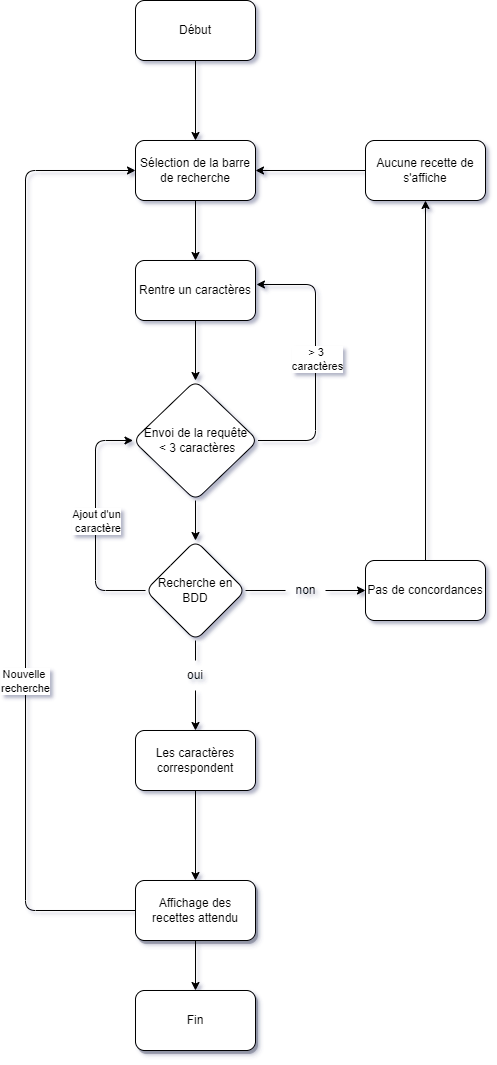

The diagram above was exported from draw.io. Its source (the exported page's mxGraphModel, read from the mxfile embedded in the PNG):
<mxGraphModel dx="1422" dy="715" grid="1" gridSize="10" guides="1" tooltips="1" connect="1" arrows="1" fold="1" page="1" pageScale="1" pageWidth="850" pageHeight="1100" math="0" shadow="1">
  <root>
    <mxCell id="0" />
    <mxCell id="1" parent="0" />
    <mxCell id="qpsQIhrVbgpQ0I8rqbvG-1" value="" style="edgeStyle=orthogonalEdgeStyle;orthogonalLoop=1;jettySize=auto;html=1;" parent="1" source="qpsQIhrVbgpQ0I8rqbvG-2" target="qpsQIhrVbgpQ0I8rqbvG-4" edge="1">
      <mxGeometry relative="1" as="geometry" />
    </mxCell>
    <mxCell id="qpsQIhrVbgpQ0I8rqbvG-2" value="Début" style="whiteSpace=wrap;html=1;rounded=1;" parent="1" vertex="1">
      <mxGeometry x="360" y="40" width="120" height="60" as="geometry" />
    </mxCell>
    <mxCell id="qpsQIhrVbgpQ0I8rqbvG-3" value="" style="edgeStyle=orthogonalEdgeStyle;orthogonalLoop=1;jettySize=auto;html=1;" parent="1" source="qpsQIhrVbgpQ0I8rqbvG-4" target="qpsQIhrVbgpQ0I8rqbvG-6" edge="1">
      <mxGeometry relative="1" as="geometry" />
    </mxCell>
    <mxCell id="qpsQIhrVbgpQ0I8rqbvG-4" value="Sélection de la barre de recherche" style="whiteSpace=wrap;html=1;rounded=1;" parent="1" vertex="1">
      <mxGeometry x="360" y="180" width="120" height="60" as="geometry" />
    </mxCell>
    <mxCell id="qpsQIhrVbgpQ0I8rqbvG-5" value="" style="edgeStyle=orthogonalEdgeStyle;orthogonalLoop=1;jettySize=auto;html=1;" parent="1" source="qpsQIhrVbgpQ0I8rqbvG-6" target="qpsQIhrVbgpQ0I8rqbvG-23" edge="1">
      <mxGeometry relative="1" as="geometry" />
    </mxCell>
    <mxCell id="qpsQIhrVbgpQ0I8rqbvG-6" value="Rentre un caractères" style="whiteSpace=wrap;html=1;rounded=1;" parent="1" vertex="1">
      <mxGeometry x="360" y="300" width="120" height="60" as="geometry" />
    </mxCell>
    <mxCell id="qpsQIhrVbgpQ0I8rqbvG-7" value="" style="edgeStyle=orthogonalEdgeStyle;orthogonalLoop=1;jettySize=auto;html=1;startArrow=none;" parent="1" source="qpsQIhrVbgpQ0I8rqbvG-26" target="qpsQIhrVbgpQ0I8rqbvG-13" edge="1">
      <mxGeometry relative="1" as="geometry" />
    </mxCell>
    <mxCell id="qpsQIhrVbgpQ0I8rqbvG-8" value="" style="edgeStyle=orthogonalEdgeStyle;orthogonalLoop=1;jettySize=auto;html=1;startArrow=none;" parent="1" source="qpsQIhrVbgpQ0I8rqbvG-24" edge="1">
      <mxGeometry relative="1" as="geometry">
        <Array as="points">
          <mxPoint x="510" y="630" />
          <mxPoint x="510" y="630" />
        </Array>
        <mxPoint x="590" y="630" as="targetPoint" />
      </mxGeometry>
    </mxCell>
    <mxCell id="qpsQIhrVbgpQ0I8rqbvG-9" value="" style="edgeStyle=orthogonalEdgeStyle;rounded=1;orthogonalLoop=1;jettySize=auto;html=1;entryX=0;entryY=0.5;entryDx=0;entryDy=0;" parent="1" source="qpsQIhrVbgpQ0I8rqbvG-11" target="qpsQIhrVbgpQ0I8rqbvG-23" edge="1">
      <mxGeometry relative="1" as="geometry">
        <mxPoint x="290" y="630" as="targetPoint" />
        <Array as="points">
          <mxPoint x="320" y="630" />
          <mxPoint x="320" y="480" />
        </Array>
      </mxGeometry>
    </mxCell>
    <mxCell id="qpsQIhrVbgpQ0I8rqbvG-10" value="Ajout d'un&lt;br&gt;&amp;nbsp;caractère" style="edgeLabel;html=1;align=center;verticalAlign=middle;resizable=0;points=[];" parent="qpsQIhrVbgpQ0I8rqbvG-9" connectable="0" vertex="1">
      <mxGeometry x="0.1692" y="8" relative="1" as="geometry">
        <mxPoint x="8" y="19" as="offset" />
      </mxGeometry>
    </mxCell>
    <mxCell id="qpsQIhrVbgpQ0I8rqbvG-11" value="Recherche en BDD" style="rhombus;whiteSpace=wrap;html=1;rounded=1;" parent="1" vertex="1">
      <mxGeometry x="370" y="580" width="100" height="100" as="geometry" />
    </mxCell>
    <mxCell id="qpsQIhrVbgpQ0I8rqbvG-12" value="" style="edgeStyle=orthogonalEdgeStyle;orthogonalLoop=1;jettySize=auto;html=1;" parent="1" source="qpsQIhrVbgpQ0I8rqbvG-13" target="qpsQIhrVbgpQ0I8rqbvG-15" edge="1">
      <mxGeometry relative="1" as="geometry" />
    </mxCell>
    <mxCell id="qpsQIhrVbgpQ0I8rqbvG-13" value="Les caractères correspondent" style="whiteSpace=wrap;html=1;rounded=1;" parent="1" vertex="1">
      <mxGeometry x="360" y="770" width="120" height="60" as="geometry" />
    </mxCell>
    <mxCell id="qpsQIhrVbgpQ0I8rqbvG-14" value="" style="edgeStyle=orthogonalEdgeStyle;orthogonalLoop=1;jettySize=auto;html=1;entryX=0;entryY=0.5;entryDx=0;entryDy=0;exitX=0;exitY=0.5;exitDx=0;exitDy=0;" parent="1" source="qpsQIhrVbgpQ0I8rqbvG-15" target="qpsQIhrVbgpQ0I8rqbvG-4" edge="1">
      <mxGeometry relative="1" as="geometry">
        <mxPoint x="280" y="200" as="targetPoint" />
        <Array as="points">
          <mxPoint x="250" y="950" />
          <mxPoint x="250" y="210" />
        </Array>
      </mxGeometry>
    </mxCell>
    <mxCell id="i9hOQQXeq0w8L5wmaOxn-3" value="Nouvelle &lt;br&gt;recherche" style="edgeLabel;html=1;align=center;verticalAlign=middle;resizable=0;points=[];" parent="qpsQIhrVbgpQ0I8rqbvG-14" connectable="0" vertex="1">
      <mxGeometry x="-0.2917" y="1" relative="1" as="geometry">
        <mxPoint as="offset" />
      </mxGeometry>
    </mxCell>
    <mxCell id="i9hOQQXeq0w8L5wmaOxn-2" value="" style="edgeStyle=orthogonalEdgeStyle;rounded=0;orthogonalLoop=1;jettySize=auto;html=1;" parent="1" source="qpsQIhrVbgpQ0I8rqbvG-15" target="i9hOQQXeq0w8L5wmaOxn-1" edge="1">
      <mxGeometry relative="1" as="geometry" />
    </mxCell>
    <mxCell id="qpsQIhrVbgpQ0I8rqbvG-15" value="Affichage des recettes attendu" style="whiteSpace=wrap;html=1;shadow=1;rounded=1;" parent="1" vertex="1">
      <mxGeometry x="360" y="920" width="120" height="60" as="geometry" />
    </mxCell>
    <mxCell id="qpsQIhrVbgpQ0I8rqbvG-16" value="" style="edgeStyle=orthogonalEdgeStyle;orthogonalLoop=1;jettySize=auto;html=1;" parent="1" edge="1">
      <mxGeometry relative="1" as="geometry">
        <mxPoint x="650" y="600" as="sourcePoint" />
        <mxPoint x="650" y="240" as="targetPoint" />
      </mxGeometry>
    </mxCell>
    <mxCell id="qpsQIhrVbgpQ0I8rqbvG-17" value="Pas de concordances" style="whiteSpace=wrap;html=1;rounded=1;" parent="1" vertex="1">
      <mxGeometry x="590" y="600" width="120" height="60" as="geometry" />
    </mxCell>
    <mxCell id="qpsQIhrVbgpQ0I8rqbvG-18" value="" style="edgeStyle=orthogonalEdgeStyle;orthogonalLoop=1;jettySize=auto;html=1;" parent="1" target="qpsQIhrVbgpQ0I8rqbvG-4" edge="1">
      <mxGeometry relative="1" as="geometry">
        <mxPoint x="590" y="210" as="sourcePoint" />
      </mxGeometry>
    </mxCell>
    <mxCell id="qpsQIhrVbgpQ0I8rqbvG-19" value="Aucune recette de s'affiche" style="whiteSpace=wrap;html=1;rounded=1;" parent="1" vertex="1">
      <mxGeometry x="590" y="180" width="120" height="60" as="geometry" />
    </mxCell>
    <mxCell id="qpsQIhrVbgpQ0I8rqbvG-20" value="" style="edgeStyle=orthogonalEdgeStyle;orthogonalLoop=1;jettySize=auto;html=1;" parent="1" source="qpsQIhrVbgpQ0I8rqbvG-23" target="qpsQIhrVbgpQ0I8rqbvG-11" edge="1">
      <mxGeometry relative="1" as="geometry" />
    </mxCell>
    <mxCell id="qpsQIhrVbgpQ0I8rqbvG-21" value="" style="edgeStyle=orthogonalEdgeStyle;rounded=1;orthogonalLoop=1;jettySize=auto;html=1;entryX=1.008;entryY=0.4;entryDx=0;entryDy=0;entryPerimeter=0;startArrow=none;exitX=1;exitY=0.5;exitDx=0;exitDy=0;" parent="1" source="qpsQIhrVbgpQ0I8rqbvG-23" target="qpsQIhrVbgpQ0I8rqbvG-6" edge="1">
      <mxGeometry relative="1" as="geometry">
        <mxPoint x="562.5" y="480" as="targetPoint" />
        <Array as="points">
          <mxPoint x="540" y="480" />
          <mxPoint x="540" y="324" />
        </Array>
      </mxGeometry>
    </mxCell>
    <mxCell id="qpsQIhrVbgpQ0I8rqbvG-22" value="&amp;gt; 3&amp;nbsp;&lt;br&gt;caractères" style="edgeLabel;html=1;align=center;verticalAlign=middle;resizable=0;points=[];" parent="qpsQIhrVbgpQ0I8rqbvG-21" connectable="0" vertex="1">
      <mxGeometry x="0.1224" y="-1" relative="1" as="geometry">
        <mxPoint y="14" as="offset" />
      </mxGeometry>
    </mxCell>
    <mxCell id="qpsQIhrVbgpQ0I8rqbvG-23" value="Envoi de la requête&lt;br&gt;&amp;nbsp;&amp;lt; 3 caractères" style="rhombus;whiteSpace=wrap;html=1;rounded=1;" parent="1" vertex="1">
      <mxGeometry x="357.5" y="420" width="125" height="120" as="geometry" />
    </mxCell>
    <mxCell id="qpsQIhrVbgpQ0I8rqbvG-24" value="non" style="text;html=1;align=center;verticalAlign=middle;resizable=0;points=[];autosize=1;strokeColor=none;fillColor=none;rounded=1;" parent="1" vertex="1">
      <mxGeometry x="510" y="620" width="40" height="20" as="geometry" />
    </mxCell>
    <mxCell id="qpsQIhrVbgpQ0I8rqbvG-25" value="" style="edgeStyle=orthogonalEdgeStyle;orthogonalLoop=1;jettySize=auto;html=1;endArrow=none;" parent="1" source="qpsQIhrVbgpQ0I8rqbvG-11" target="qpsQIhrVbgpQ0I8rqbvG-24" edge="1">
      <mxGeometry relative="1" as="geometry">
        <mxPoint x="470" y="630" as="sourcePoint" />
        <mxPoint x="570" y="630" as="targetPoint" />
        <Array as="points">
          <mxPoint x="510" y="630" />
          <mxPoint x="510" y="630" />
        </Array>
      </mxGeometry>
    </mxCell>
    <mxCell id="qpsQIhrVbgpQ0I8rqbvG-26" value="oui" style="text;html=1;strokeColor=none;fillColor=none;align=center;verticalAlign=middle;whiteSpace=wrap;rounded=1;" parent="1" vertex="1">
      <mxGeometry x="390" y="700" width="60" height="30" as="geometry" />
    </mxCell>
    <mxCell id="qpsQIhrVbgpQ0I8rqbvG-27" value="" style="edgeStyle=orthogonalEdgeStyle;orthogonalLoop=1;jettySize=auto;html=1;endArrow=none;" parent="1" source="qpsQIhrVbgpQ0I8rqbvG-11" target="qpsQIhrVbgpQ0I8rqbvG-26" edge="1">
      <mxGeometry relative="1" as="geometry">
        <mxPoint x="420" y="680" as="sourcePoint" />
        <mxPoint x="420" y="770" as="targetPoint" />
      </mxGeometry>
    </mxCell>
    <mxCell id="i9hOQQXeq0w8L5wmaOxn-1" value="Fin" style="whiteSpace=wrap;html=1;shadow=1;rounded=1;" parent="1" vertex="1">
      <mxGeometry x="360" y="1030" width="120" height="60" as="geometry" />
    </mxCell>
  </root>
</mxGraphModel>